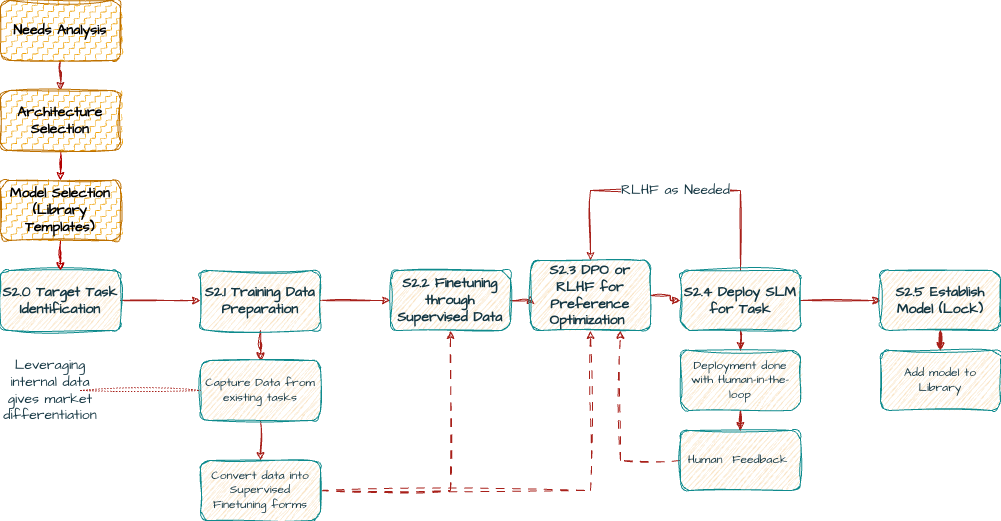

The diagram above was exported from draw.io. Its source (the exported page's mxGraphModel, read from the mxfile embedded in the PNG):
<mxGraphModel dx="1423" dy="849" grid="1" gridSize="10" guides="1" tooltips="1" connect="1" arrows="1" fold="1" page="1" pageScale="1" pageWidth="1100" pageHeight="850" math="0" shadow="0">
  <root>
    <mxCell id="0" />
    <mxCell id="1" parent="0" />
    <mxCell id="cJaeMk238msrxH3elhN_-3" value="" style="edgeStyle=orthogonalEdgeStyle;rounded=0;sketch=1;hachureGap=4;jiggle=2;curveFitting=1;orthogonalLoop=1;jettySize=auto;html=1;strokeColor=#A8201A;fontFamily=Architects Daughter;fontSource=https%3A%2F%2Ffonts.googleapis.com%2Fcss%3Ffamily%3DArchitects%2BDaughter;fontColor=#143642;fillColor=#FAE5C7;fontSize=14;" parent="1" source="cJaeMk238msrxH3elhN_-1" target="cJaeMk238msrxH3elhN_-2" edge="1">
      <mxGeometry relative="1" as="geometry" />
    </mxCell>
    <mxCell id="cJaeMk238msrxH3elhN_-1" value="Needs Analysis" style="rounded=1;whiteSpace=wrap;html=1;sketch=1;hachureGap=4;jiggle=2;curveFitting=1;strokeColor=#BD7000;fontFamily=Architects Daughter;fontSource=https%3A%2F%2Ffonts.googleapis.com%2Fcss%3Ffamily%3DArchitects%2BDaughter;fontColor=#000000;fillColor=#f0a30a;fillStyle=zigzag-line;fontStyle=1;fontSize=14;" parent="1" vertex="1">
      <mxGeometry x="40" y="50" width="120" height="60" as="geometry" />
    </mxCell>
    <mxCell id="i1oau8SQ0LL1fkDAqJDI-4" value="" style="edgeStyle=orthogonalEdgeStyle;rounded=0;sketch=1;hachureGap=4;jiggle=2;curveFitting=1;orthogonalLoop=1;jettySize=auto;html=1;fontFamily=Architects Daughter;fontSource=https%3A%2F%2Ffonts.googleapis.com%2Fcss%3Ffamily%3DArchitects%2BDaughter;fillColor=#e51400;strokeColor=#B20000;fontSize=14;" edge="1" parent="1" source="cJaeMk238msrxH3elhN_-2" target="i1oau8SQ0LL1fkDAqJDI-3">
      <mxGeometry relative="1" as="geometry" />
    </mxCell>
    <mxCell id="cJaeMk238msrxH3elhN_-2" value="Architecture Selection" style="rounded=1;whiteSpace=wrap;html=1;sketch=1;hachureGap=4;jiggle=2;curveFitting=1;strokeColor=#BD7000;fontFamily=Architects Daughter;fontSource=https%3A%2F%2Ffonts.googleapis.com%2Fcss%3Ffamily%3DArchitects%2BDaughter;fontColor=#000000;fillColor=#f0a30a;fillStyle=zigzag-line;fontStyle=1;fontSize=14;" parent="1" vertex="1">
      <mxGeometry x="40" y="140" width="120" height="60" as="geometry" />
    </mxCell>
    <mxCell id="cJaeMk238msrxH3elhN_-7" value="" style="edgeStyle=orthogonalEdgeStyle;rounded=0;sketch=1;hachureGap=4;jiggle=2;curveFitting=1;orthogonalLoop=1;jettySize=auto;html=1;strokeColor=#A8201A;fontFamily=Architects Daughter;fontSource=https%3A%2F%2Ffonts.googleapis.com%2Fcss%3Ffamily%3DArchitects%2BDaughter;fontColor=#143642;fillColor=#FAE5C7;fontSize=14;fontStyle=1" parent="1" source="cJaeMk238msrxH3elhN_-4" target="cJaeMk238msrxH3elhN_-6" edge="1">
      <mxGeometry relative="1" as="geometry" />
    </mxCell>
    <mxCell id="cJaeMk238msrxH3elhN_-4" value="S2.0 Target Task Identification" style="rounded=1;whiteSpace=wrap;html=1;sketch=1;hachureGap=4;jiggle=2;curveFitting=1;strokeColor=#0F8B8D;fontFamily=Architects Daughter;fontSource=https%3A%2F%2Ffonts.googleapis.com%2Fcss%3Ffamily%3DArchitects%2BDaughter;fontColor=#143642;fillColor=#FAE5C7;fontSize=14;fontStyle=1" parent="1" vertex="1">
      <mxGeometry x="40" y="320" width="120" height="60" as="geometry" />
    </mxCell>
    <mxCell id="cJaeMk238msrxH3elhN_-9" value="" style="edgeStyle=orthogonalEdgeStyle;rounded=0;sketch=1;hachureGap=4;jiggle=2;curveFitting=1;orthogonalLoop=1;jettySize=auto;html=1;strokeColor=#A8201A;fontFamily=Architects Daughter;fontSource=https%3A%2F%2Ffonts.googleapis.com%2Fcss%3Ffamily%3DArchitects%2BDaughter;fontColor=#143642;fillColor=#FAE5C7;fontSize=14;" parent="1" source="cJaeMk238msrxH3elhN_-6" target="cJaeMk238msrxH3elhN_-8" edge="1">
      <mxGeometry relative="1" as="geometry" />
    </mxCell>
    <mxCell id="cJaeMk238msrxH3elhN_-16" value="" style="edgeStyle=orthogonalEdgeStyle;rounded=0;sketch=1;hachureGap=4;jiggle=2;curveFitting=1;orthogonalLoop=1;jettySize=auto;html=1;strokeColor=#A8201A;fontFamily=Architects Daughter;fontSource=https%3A%2F%2Ffonts.googleapis.com%2Fcss%3Ffamily%3DArchitects%2BDaughter;fontColor=#143642;fillColor=#FAE5C7;fontSize=14;fontStyle=1" parent="1" source="cJaeMk238msrxH3elhN_-6" target="cJaeMk238msrxH3elhN_-15" edge="1">
      <mxGeometry relative="1" as="geometry" />
    </mxCell>
    <mxCell id="cJaeMk238msrxH3elhN_-6" value="S2.1 Training Data Preparation" style="rounded=1;whiteSpace=wrap;html=1;sketch=1;hachureGap=4;jiggle=2;curveFitting=1;strokeColor=#0F8B8D;fontFamily=Architects Daughter;fontSource=https%3A%2F%2Ffonts.googleapis.com%2Fcss%3Ffamily%3DArchitects%2BDaughter;fontColor=#143642;fillColor=#FAE5C7;fontSize=14;fontStyle=1" parent="1" vertex="1">
      <mxGeometry x="240" y="320" width="120" height="60" as="geometry" />
    </mxCell>
    <mxCell id="cJaeMk238msrxH3elhN_-14" value="" style="edgeStyle=orthogonalEdgeStyle;rounded=0;sketch=1;hachureGap=4;jiggle=2;curveFitting=1;orthogonalLoop=1;jettySize=auto;html=1;strokeColor=#A8201A;fontFamily=Architects Daughter;fontSource=https%3A%2F%2Ffonts.googleapis.com%2Fcss%3Ffamily%3DArchitects%2BDaughter;fontColor=#143642;fillColor=#FAE5C7;fontSize=12;" parent="1" source="cJaeMk238msrxH3elhN_-8" target="cJaeMk238msrxH3elhN_-13" edge="1">
      <mxGeometry relative="1" as="geometry" />
    </mxCell>
    <mxCell id="cJaeMk238msrxH3elhN_-8" value="Capture Data from existing tasks" style="rounded=1;whiteSpace=wrap;html=1;sketch=1;hachureGap=4;jiggle=2;curveFitting=1;strokeColor=#0F8B8D;fontFamily=Architects Daughter;fontSource=https%3A%2F%2Ffonts.googleapis.com%2Fcss%3Ffamily%3DArchitects%2BDaughter;fontColor=#143642;fillColor=#FAE5C7;fontSize=12;" parent="1" vertex="1">
      <mxGeometry x="240" y="410" width="120" height="60" as="geometry" />
    </mxCell>
    <mxCell id="cJaeMk238msrxH3elhN_-12" style="edgeStyle=orthogonalEdgeStyle;rounded=0;sketch=1;hachureGap=4;jiggle=2;curveFitting=1;orthogonalLoop=1;jettySize=auto;html=1;entryX=0;entryY=0.5;entryDx=0;entryDy=0;strokeColor=#A8201A;fontFamily=Architects Daughter;fontSource=https%3A%2F%2Ffonts.googleapis.com%2Fcss%3Ffamily%3DArchitects%2BDaughter;fontColor=#143642;fillColor=#FAE5C7;dashed=1;dashPattern=1 2;endArrow=none;endFill=0;fontSize=14;" parent="1" source="cJaeMk238msrxH3elhN_-10" target="cJaeMk238msrxH3elhN_-8" edge="1">
      <mxGeometry relative="1" as="geometry" />
    </mxCell>
    <mxCell id="cJaeMk238msrxH3elhN_-10" value="Leveraging internal data gives market differentiation" style="text;html=1;whiteSpace=wrap;strokeColor=none;fillColor=none;align=center;verticalAlign=middle;rounded=0;fontFamily=Architects Daughter;fontSource=https%3A%2F%2Ffonts.googleapis.com%2Fcss%3Ffamily%3DArchitects%2BDaughter;fontColor=#143642;fontSize=14;" parent="1" vertex="1">
      <mxGeometry x="60" y="425" width="60" height="30" as="geometry" />
    </mxCell>
    <mxCell id="cJaeMk238msrxH3elhN_-19" style="edgeStyle=orthogonalEdgeStyle;rounded=0;sketch=1;hachureGap=4;jiggle=2;curveFitting=1;orthogonalLoop=1;jettySize=auto;html=1;strokeColor=#A8201A;fontFamily=Architects Daughter;fontSource=https%3A%2F%2Ffonts.googleapis.com%2Fcss%3Ffamily%3DArchitects%2BDaughter;fontColor=#143642;fillColor=#FAE5C7;dashed=1;dashPattern=8 8;fontSize=14;" parent="1" source="cJaeMk238msrxH3elhN_-13" target="cJaeMk238msrxH3elhN_-15" edge="1">
      <mxGeometry relative="1" as="geometry" />
    </mxCell>
    <mxCell id="cJaeMk238msrxH3elhN_-20" style="edgeStyle=orthogonalEdgeStyle;rounded=0;sketch=1;hachureGap=4;jiggle=2;curveFitting=1;orthogonalLoop=1;jettySize=auto;html=1;strokeColor=#A8201A;fontFamily=Architects Daughter;fontSource=https%3A%2F%2Ffonts.googleapis.com%2Fcss%3Ffamily%3DArchitects%2BDaughter;fontColor=#143642;fillColor=#FAE5C7;dashed=1;dashPattern=8 8;fontSize=14;" parent="1" source="cJaeMk238msrxH3elhN_-13" target="cJaeMk238msrxH3elhN_-17" edge="1">
      <mxGeometry relative="1" as="geometry" />
    </mxCell>
    <mxCell id="cJaeMk238msrxH3elhN_-13" value="Convert data into Supervised Finetuning forms" style="rounded=1;whiteSpace=wrap;html=1;sketch=1;hachureGap=4;jiggle=2;curveFitting=1;strokeColor=#0F8B8D;fontFamily=Architects Daughter;fontSource=https%3A%2F%2Ffonts.googleapis.com%2Fcss%3Ffamily%3DArchitects%2BDaughter;fontColor=#143642;fillColor=#FAE5C7;fontSize=12;" parent="1" vertex="1">
      <mxGeometry x="240" y="510" width="120" height="60" as="geometry" />
    </mxCell>
    <mxCell id="cJaeMk238msrxH3elhN_-18" value="" style="edgeStyle=orthogonalEdgeStyle;rounded=0;sketch=1;hachureGap=4;jiggle=2;curveFitting=1;orthogonalLoop=1;jettySize=auto;html=1;strokeColor=#A8201A;fontFamily=Architects Daughter;fontSource=https%3A%2F%2Ffonts.googleapis.com%2Fcss%3Ffamily%3DArchitects%2BDaughter;fontColor=#143642;fillColor=#FAE5C7;fontSize=14;fontStyle=1" parent="1" source="cJaeMk238msrxH3elhN_-15" target="cJaeMk238msrxH3elhN_-17" edge="1">
      <mxGeometry relative="1" as="geometry" />
    </mxCell>
    <mxCell id="cJaeMk238msrxH3elhN_-15" value="S2.2 Finetuning through Supervised Data" style="rounded=1;whiteSpace=wrap;html=1;sketch=1;hachureGap=4;jiggle=2;curveFitting=1;strokeColor=#0F8B8D;fontFamily=Architects Daughter;fontSource=https%3A%2F%2Ffonts.googleapis.com%2Fcss%3Ffamily%3DArchitects%2BDaughter;fontColor=#143642;fillColor=#FAE5C7;fontSize=14;fontStyle=1" parent="1" vertex="1">
      <mxGeometry x="430" y="320" width="120" height="60" as="geometry" />
    </mxCell>
    <mxCell id="cJaeMk238msrxH3elhN_-28" value="" style="edgeStyle=orthogonalEdgeStyle;rounded=0;sketch=1;hachureGap=4;jiggle=2;curveFitting=1;orthogonalLoop=1;jettySize=auto;html=1;strokeColor=#A8201A;fontFamily=Architects Daughter;fontSource=https%3A%2F%2Ffonts.googleapis.com%2Fcss%3Ffamily%3DArchitects%2BDaughter;fontColor=#143642;fillColor=#FAE5C7;fontSize=14;fontStyle=1" parent="1" source="cJaeMk238msrxH3elhN_-17" target="cJaeMk238msrxH3elhN_-21" edge="1">
      <mxGeometry relative="1" as="geometry" />
    </mxCell>
    <mxCell id="cJaeMk238msrxH3elhN_-17" value="S2.3 DPO or RLHF for Preference Optimization&amp;nbsp;" style="rounded=1;whiteSpace=wrap;html=1;sketch=1;hachureGap=4;jiggle=2;curveFitting=1;strokeColor=#0F8B8D;fontFamily=Architects Daughter;fontSource=https%3A%2F%2Ffonts.googleapis.com%2Fcss%3Ffamily%3DArchitects%2BDaughter;fontColor=#143642;fillColor=#FAE5C7;fontSize=14;fontStyle=1" parent="1" vertex="1">
      <mxGeometry x="570" y="310" width="120" height="70" as="geometry" />
    </mxCell>
    <mxCell id="cJaeMk238msrxH3elhN_-24" value="" style="edgeStyle=orthogonalEdgeStyle;rounded=0;sketch=1;hachureGap=4;jiggle=2;curveFitting=1;orthogonalLoop=1;jettySize=auto;html=1;strokeColor=#A8201A;fontFamily=Architects Daughter;fontSource=https%3A%2F%2Ffonts.googleapis.com%2Fcss%3Ffamily%3DArchitects%2BDaughter;fontColor=#143642;fillColor=#FAE5C7;fontSize=14;" parent="1" source="cJaeMk238msrxH3elhN_-21" target="cJaeMk238msrxH3elhN_-23" edge="1">
      <mxGeometry relative="1" as="geometry" />
    </mxCell>
    <mxCell id="cJaeMk238msrxH3elhN_-29" style="edgeStyle=orthogonalEdgeStyle;rounded=0;sketch=1;hachureGap=4;jiggle=2;curveFitting=1;orthogonalLoop=1;jettySize=auto;html=1;entryX=0.5;entryY=0;entryDx=0;entryDy=0;strokeColor=#A8201A;fontFamily=Architects Daughter;fontSource=https%3A%2F%2Ffonts.googleapis.com%2Fcss%3Ffamily%3DArchitects%2BDaughter;fontColor=#143642;fillColor=#FAE5C7;exitX=0.5;exitY=0;exitDx=0;exitDy=0;fontSize=14;" parent="1" source="cJaeMk238msrxH3elhN_-21" target="cJaeMk238msrxH3elhN_-17" edge="1">
      <mxGeometry relative="1" as="geometry">
        <Array as="points">
          <mxPoint x="780" y="240" />
          <mxPoint x="630" y="240" />
        </Array>
      </mxGeometry>
    </mxCell>
    <mxCell id="cJaeMk238msrxH3elhN_-30" value="RLHF as Needed" style="edgeLabel;html=1;align=center;verticalAlign=middle;resizable=0;points=[];sketch=1;hachureGap=4;jiggle=2;curveFitting=1;strokeColor=#0F8B8D;fontFamily=Architects Daughter;fontSource=https%3A%2F%2Ffonts.googleapis.com%2Fcss%3Ffamily%3DArchitects%2BDaughter;fontColor=#143642;fillColor=#FAE5C7;fontSize=14;" parent="cJaeMk238msrxH3elhN_-29" vertex="1" connectable="0">
      <mxGeometry x="-0.1226" y="-1" relative="1" as="geometry">
        <mxPoint x="-14" as="offset" />
      </mxGeometry>
    </mxCell>
    <mxCell id="cJaeMk238msrxH3elhN_-32" value="" style="edgeStyle=orthogonalEdgeStyle;rounded=0;sketch=1;hachureGap=4;jiggle=2;curveFitting=1;orthogonalLoop=1;jettySize=auto;html=1;strokeColor=#A8201A;fontFamily=Architects Daughter;fontSource=https%3A%2F%2Ffonts.googleapis.com%2Fcss%3Ffamily%3DArchitects%2BDaughter;fontColor=#143642;fillColor=#FAE5C7;fontSize=14;fontStyle=1" parent="1" source="cJaeMk238msrxH3elhN_-21" target="cJaeMk238msrxH3elhN_-31" edge="1">
      <mxGeometry relative="1" as="geometry" />
    </mxCell>
    <mxCell id="cJaeMk238msrxH3elhN_-21" value="S2.4 Deploy SLM for Task" style="rounded=1;whiteSpace=wrap;html=1;sketch=1;hachureGap=4;jiggle=2;curveFitting=1;strokeColor=#0F8B8D;fontFamily=Architects Daughter;fontSource=https%3A%2F%2Ffonts.googleapis.com%2Fcss%3Ffamily%3DArchitects%2BDaughter;fontColor=#143642;fillColor=#FAE5C7;fontSize=14;fontStyle=1" parent="1" vertex="1">
      <mxGeometry x="720" y="320" width="120" height="60" as="geometry" />
    </mxCell>
    <mxCell id="cJaeMk238msrxH3elhN_-26" value="" style="edgeStyle=orthogonalEdgeStyle;rounded=0;sketch=1;hachureGap=4;jiggle=2;curveFitting=1;orthogonalLoop=1;jettySize=auto;html=1;strokeColor=#A8201A;fontFamily=Architects Daughter;fontSource=https%3A%2F%2Ffonts.googleapis.com%2Fcss%3Ffamily%3DArchitects%2BDaughter;fontColor=#143642;fillColor=#FAE5C7;fontSize=12;" parent="1" source="cJaeMk238msrxH3elhN_-23" target="cJaeMk238msrxH3elhN_-25" edge="1">
      <mxGeometry relative="1" as="geometry" />
    </mxCell>
    <mxCell id="cJaeMk238msrxH3elhN_-23" value="Deployment done with Human-in-the-loop" style="rounded=1;whiteSpace=wrap;html=1;sketch=1;hachureGap=4;jiggle=2;curveFitting=1;strokeColor=#0F8B8D;fontFamily=Architects Daughter;fontSource=https%3A%2F%2Ffonts.googleapis.com%2Fcss%3Ffamily%3DArchitects%2BDaughter;fontColor=#143642;fillColor=#FAE5C7;fontSize=12;" parent="1" vertex="1">
      <mxGeometry x="720" y="400" width="120" height="60" as="geometry" />
    </mxCell>
    <mxCell id="cJaeMk238msrxH3elhN_-27" style="edgeStyle=orthogonalEdgeStyle;rounded=0;sketch=1;hachureGap=4;jiggle=2;curveFitting=1;orthogonalLoop=1;jettySize=auto;html=1;entryX=0.75;entryY=1;entryDx=0;entryDy=0;strokeColor=#A8201A;fontFamily=Architects Daughter;fontSource=https%3A%2F%2Ffonts.googleapis.com%2Fcss%3Ffamily%3DArchitects%2BDaughter;fontColor=#143642;fillColor=#FAE5C7;dashed=1;dashPattern=8 8;fontSize=14;" parent="1" source="cJaeMk238msrxH3elhN_-25" target="cJaeMk238msrxH3elhN_-17" edge="1">
      <mxGeometry relative="1" as="geometry" />
    </mxCell>
    <mxCell id="cJaeMk238msrxH3elhN_-25" value="Human&amp;nbsp; Feedback&amp;nbsp;" style="rounded=1;whiteSpace=wrap;html=1;sketch=1;hachureGap=4;jiggle=2;curveFitting=1;strokeColor=#0F8B8D;fontFamily=Architects Daughter;fontSource=https%3A%2F%2Ffonts.googleapis.com%2Fcss%3Ffamily%3DArchitects%2BDaughter;fontColor=#143642;fillColor=#FAE5C7;fontSize=12;" parent="1" vertex="1">
      <mxGeometry x="720" y="480" width="120" height="60" as="geometry" />
    </mxCell>
    <mxCell id="cJaeMk238msrxH3elhN_-34" value="" style="edgeStyle=orthogonalEdgeStyle;rounded=0;sketch=1;hachureGap=4;jiggle=2;curveFitting=1;orthogonalLoop=1;jettySize=auto;html=1;strokeColor=#A8201A;fontFamily=Architects Daughter;fontSource=https%3A%2F%2Ffonts.googleapis.com%2Fcss%3Ffamily%3DArchitects%2BDaughter;fontColor=#143642;fillColor=#FAE5C7;fontSize=14;" parent="1" source="cJaeMk238msrxH3elhN_-31" target="cJaeMk238msrxH3elhN_-33" edge="1">
      <mxGeometry relative="1" as="geometry" />
    </mxCell>
    <mxCell id="cJaeMk238msrxH3elhN_-31" value="S2.5 Establish Model (Lock)" style="rounded=1;whiteSpace=wrap;html=1;sketch=1;hachureGap=4;jiggle=2;curveFitting=1;strokeColor=#0F8B8D;fontFamily=Architects Daughter;fontSource=https%3A%2F%2Ffonts.googleapis.com%2Fcss%3Ffamily%3DArchitects%2BDaughter;fontColor=#143642;fillColor=#FAE5C7;fontSize=14;fontStyle=1" parent="1" vertex="1">
      <mxGeometry x="920" y="320" width="120" height="60" as="geometry" />
    </mxCell>
    <mxCell id="cJaeMk238msrxH3elhN_-33" value="Add model to Library" style="rounded=1;whiteSpace=wrap;html=1;sketch=1;hachureGap=4;jiggle=2;curveFitting=1;strokeColor=#0F8B8D;fontFamily=Architects Daughter;fontSource=https%3A%2F%2Ffonts.googleapis.com%2Fcss%3Ffamily%3DArchitects%2BDaughter;fontColor=#143642;fillColor=#FAE5C7;fontSize=12;" parent="1" vertex="1">
      <mxGeometry x="920" y="400" width="120" height="60" as="geometry" />
    </mxCell>
    <mxCell id="i1oau8SQ0LL1fkDAqJDI-5" style="edgeStyle=orthogonalEdgeStyle;rounded=0;sketch=1;hachureGap=4;jiggle=2;curveFitting=1;orthogonalLoop=1;jettySize=auto;html=1;entryX=0.5;entryY=0;entryDx=0;entryDy=0;fontFamily=Architects Daughter;fontSource=https%3A%2F%2Ffonts.googleapis.com%2Fcss%3Ffamily%3DArchitects%2BDaughter;fillColor=#e51400;strokeColor=#B20000;fontSize=14;" edge="1" parent="1" source="i1oau8SQ0LL1fkDAqJDI-3" target="cJaeMk238msrxH3elhN_-4">
      <mxGeometry relative="1" as="geometry" />
    </mxCell>
    <mxCell id="i1oau8SQ0LL1fkDAqJDI-3" value="Model Selection (Library Templates)" style="rounded=1;whiteSpace=wrap;html=1;sketch=1;hachureGap=4;jiggle=2;curveFitting=1;strokeColor=#BD7000;fontFamily=Architects Daughter;fontSource=https%3A%2F%2Ffonts.googleapis.com%2Fcss%3Ffamily%3DArchitects%2BDaughter;fontColor=#000000;fillColor=#f0a30a;fillStyle=zigzag-line;fontStyle=1;fontSize=14;" vertex="1" parent="1">
      <mxGeometry x="40" y="230" width="120" height="60" as="geometry" />
    </mxCell>
  </root>
</mxGraphModel>